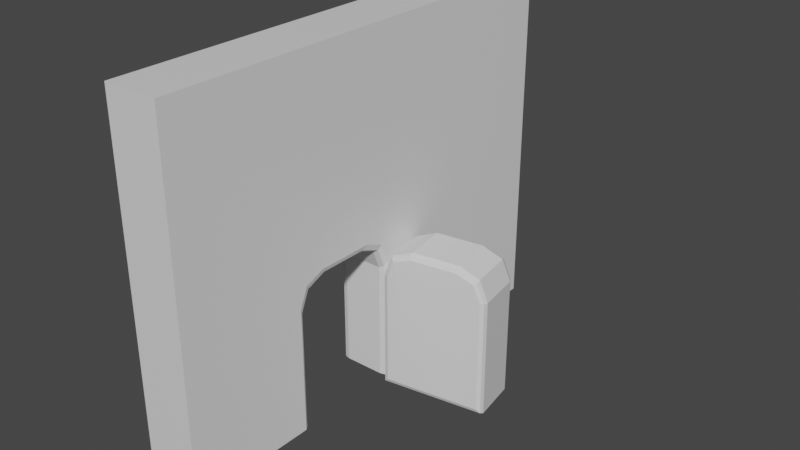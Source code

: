 # Source: final_doorway.blend  (saved by Blender 2.80.75; exported with 4.5.12 LTS)
import bpy
from mathutils import Matrix  # noqa: F401  (used for matrix-valued properties, if any)

bpy.ops.wm.read_factory_settings(use_empty=True)
scene = bpy.context.scene
scene.name = 'Scene'

# ---- materials (node trees are filled in below, after node groups)
mat_ship_body = bpy.data.materials.new('ship body')
mat_ship_body.alpha_threshold = 0.0
mat_ship_body.use_transparent_shadow = False
mat_ship_body.line_color = (0.0, 0.0, 0.0, 1.0)

# ---- material node trees
mat_ship_body.use_nodes = True; mat_ship_body.node_tree.nodes.clear()
_N = mat_ship_body.node_tree.nodes; _L = mat_ship_body.node_tree.links
n0 = _N.new('ShaderNodeOutputMaterial'); n0.name = 'Material Output'; n0.location = (300, 300)
n1 = _N.new('ShaderNodeBsdfPrincipled'); n1.name = 'Principled BSDF'; n1.location = (10, 300)
n1.distribution = 'GGX'
n1.subsurface_method = 'BURLEY'
n1.inputs[2].default_value = 0.4
n1.inputs[3].default_value = 1.45
n1.inputs[27].default_value = (0.0, 0.0, 0.0, 1.0)
n1.inputs[28].default_value = 1.0
_L.new(n1.outputs[0], n0.inputs[0])
n0.is_active_output = True

# ---- world
world_world = bpy.data.worlds.new('World'); scene.world = world_world
world_world.use_nodes = True; world_world.node_tree.nodes.clear()
_N = world_world.node_tree.nodes; _L = world_world.node_tree.links
n0 = _N.new('ShaderNodeOutputWorld'); n0.name = 'World Output'; n0.location = (300, 300)
n1 = _N.new('ShaderNodeBackground'); n1.name = 'Background'; n1.location = (10, 300)
n1.inputs[0].default_value = (0.05088, 0.05088, 0.05088, 1.0)
_L.new(n1.outputs[0], n0.inputs[0])
n0.is_active_output = True
world_world.color = (0.05088, 0.05088, 0.05088)
world_world.use_sun_shadow = False
world_world.sun_shadow_jitter_overblur = 0.0

# ---- meshes
me_cube = bpy.data.meshes.new('Cube')
me_cube.from_pydata([(0.0, 7.215, -4.561), (0.0, -4.962, 4.906), (0.0, -4.962, -4.561), (0.0, 7.215, 4.906), (0.7334, 7.215, 4.906), (0.7334, 7.215, -4.561), (0.7334, -4.962, 4.906), (0.7334, -4.962, -4.561), (0.0, 1.406, -4.561), (0.0, -1.406, -4.561), (0.0, 1.406, -1.409), (0.0, 0.6327, -0.6355), (0.0, 1.18, -0.8621), (0.0, -0.6327, -0.6355), (0.0, -1.406, -1.409), (0.0, -1.18, -0.8621), (0.7334, 1.528, -4.561), (0.5445, 1.406, -4.561), (0.6781, 1.442, -4.561), (0.5445, -1.406, -4.561), (0.7334, -1.528, -4.561), (0.6781, -1.442, -4.561), (0.7334, 0.7748, -0.4513), (0.5445, 0.6327, -0.6355), (0.6781, 0.6743, -0.5815), (0.5445, 1.406, -1.409), (0.7334, 1.525, -1.194), (0.6781, 1.441, -1.346), (0.5445, 1.18, -0.8621), (0.7334, 1.304, -0.6693), (0.6781, 1.216, -0.8056), (0.7334, -1.525, -1.194), (0.5445, -1.406, -1.409), (0.6781, -1.441, -1.346), (0.5445, -0.6327, -0.6355), (0.7334, -0.7748, -0.4513), (0.6781, -0.6743, -0.5815), (0.5445, -1.18, -0.8621), (0.7334, -1.304, -0.6693), (0.6781, -1.216, -0.8056)], [], [(0, 3, 4, 5), (7, 6, 1, 2), (4, 3, 1, 6), (6, 35, 22, 4), (12, 28, 23, 11), (32, 19, 9, 14), (22, 29, 4), (17, 25, 10, 8), (10, 25, 28, 12), (15, 37, 32, 14), (13, 34, 37, 15), (38, 35, 6), (31, 38, 6), (29, 26, 4), (23, 34, 13, 11), (20, 31, 6, 7), (23, 28, 30, 24), (24, 30, 29, 22), (28, 25, 27, 30), (30, 27, 26, 29), (32, 37, 39, 33), (33, 39, 38, 31), (37, 34, 36, 39), (39, 36, 35, 38), (16, 26, 27, 18), (18, 27, 25, 17), (22, 35, 36, 24), (24, 36, 34, 23), (31, 20, 21, 33), (33, 21, 19, 32), (4, 26, 16, 5)])
_uv = me_cube.uv_layers.new(name='UVMap')
_uv.uv.foreach_set('vector', [0.625, 0.625, 0.875, 0.625, 0.875, 0.75, 0.625, 0.75, 0.375, 0.25, 0.625, 0.25, 0.625, 0.375, 0.375, 0.375, 0.375, 0.0, 0.5, 0.0, 0.5, 0.25, 0.375, 0.25, 0.3161, 0.6911, 0.3085, 0.6525, 0.3104, 0.5955, 0.375, 0.5, 0.3082, 0.5668, 0.3082, 0.5668, 0.3082, 0.5988, 0.3082, 0.5988, 0.2853, 0.6832, 0.1918, 0.6832, 0.1918, 0.6832, 0.2853, 0.6832, 0.3085, 0.5975, 0.3085, 0.5756, 0.3161, 0.5589, 0.1918, 0.5668, 0.2853, 0.5668, 0.2853, 0.5668, 0.1918, 0.5668, 0.2853, 0.5668, 0.2853, 0.5668, 0.3082, 0.5668, 0.3082, 0.5668, 0.3082, 0.6832, 0.3082, 0.6832, 0.2853, 0.6832, 0.2853, 0.6832, 0.3082, 0.6512, 0.3082, 0.6512, 0.3082, 0.6832, 0.3082, 0.6832, 0.302, 0.6835, 0.3085, 0.6835, 0.3161, 0.6911, 0.2863, 0.6835, 0.302, 0.6835, 0.3161, 0.6911, 0.3085, 0.5756, 0.3085, 0.5665, 0.3161, 0.5589, 0.3082, 0.5988, 0.3082, 0.6512, 0.3082, 0.6512, 0.3082, 0.5988, 0.1895, 0.6855, 0.2883, 0.6855, 0.375, 0.75, 0.125, 0.75, 0.3082, 0.5988, 0.3082, 0.5668, 0.3082, 0.5668, 0.3082, 0.5979, 0.3082, 0.5981, 0.3082, 0.5762, 0.3085, 0.5756, 0.3085, 0.5975, 0.3082, 0.5668, 0.2853, 0.5668, 0.287, 0.5668, 0.3082, 0.5668, 0.3082, 0.5762, 0.3082, 0.5675, 0.3085, 0.5665, 0.3085, 0.5756, 0.2853, 0.6832, 0.3082, 0.6832, 0.3082, 0.6832, 0.287, 0.6832, 0.2865, 0.6832, 0.3015, 0.6832, 0.302, 0.6835, 0.2863, 0.6835, 0.3082, 0.6832, 0.3082, 0.6512, 0.3082, 0.6521, 0.3082, 0.6832, 0.3015, 0.6832, 0.308, 0.6832, 0.3085, 0.6835, 0.302, 0.6835, 0.1895, 0.5645, 0.2863, 0.5665, 0.2853, 0.5668, 0.1918, 0.5668, 0.1918, 0.5668, 0.2853, 0.5668, 0.2853, 0.5668, 0.1918, 0.5668, 0.3104, 0.5955, 0.3085, 0.6525, 0.3082, 0.6512, 0.3082, 0.5988, 0.3082, 0.5988, 0.3082, 0.6512, 0.3082, 0.6512, 0.3082, 0.5988, 0.2883, 0.6855, 0.1895, 0.6855, 0.1918, 0.6832, 0.2853, 0.6832, 0.2853, 0.6832, 0.1918, 0.6832, 0.1918, 0.6832, 0.2853, 0.6832, 0.3161, 0.5589, 0.2863, 0.5665, 0.1895, 0.5645, 0.125, 0.5])
me_cube.materials.append(mat_ship_body)
me_cube.use_remesh_preserve_volume = False
me_cube.use_remesh_preserve_attributes = False
me_cube.use_mirror_vertex_groups = False
me_cube.update()
me_cube_001 = bpy.data.meshes.new('Cube.001')
me_cube_001.from_pydata([(0.0, 1.406, -4.561), (0.0, -1.406, -4.561), (0.0, 1.406, -1.409), (0.0, 0.6327, -0.6355), (0.0, 1.18, -0.8621), (0.0, -0.6327, -0.6355), (0.0, -1.406, -1.409), (0.0, -1.18, -0.8621), (0.7334, -0.6478, -1.409), (0.7334, 0.6478, -1.409), (-0.7334, -0.6478, -1.409), (-0.7334, 0.6478, -1.409), (0.5949, 1.406, -4.561), (0.7334, 1.263, -4.423), (0.6929, 1.364, -4.521), (0.7334, -1.263, -4.423), (0.5949, -1.406, -4.561), (0.6929, -1.364, -4.521), (0.7334, 0.6356, -0.782), (0.5949, 0.6327, -0.6355), (0.6929, 0.6336, -0.6784), (0.5949, 1.406, -1.409), (0.7334, 1.263, -1.409), (0.6929, 1.364, -1.409), (0.5949, 1.18, -0.8621), (0.7334, 1.079, -0.9658), (0.6929, 1.15, -0.8925), (0.7334, -1.263, -1.409), (0.5949, -1.406, -1.409), (0.6929, -1.364, -1.409), (0.5949, -0.6327, -0.6355), (0.7334, -0.6356, -0.782), (0.6929, -0.6336, -0.6784), (0.5949, -1.18, -0.8621), (0.7334, -1.079, -0.9658), (0.6929, -1.15, -0.8925), (-0.7334, 1.263, -4.423), (-0.5949, 1.406, -4.561), (-0.6929, 1.364, -4.521), (-0.5949, -1.406, -4.561), (-0.7334, -1.263, -4.423), (-0.6929, -1.364, -4.521), (-0.5949, 0.6327, -0.6355), (-0.7334, 0.6356, -0.782), (-0.6929, 0.6336, -0.6784), (-0.7334, 1.263, -1.409), (-0.5949, 1.406, -1.409), (-0.6929, 1.364, -1.409), (-0.7334, 1.079, -0.9658), (-0.5949, 1.18, -0.8621), (-0.6929, 1.15, -0.8925), (-0.5949, -1.406, -1.409), (-0.7334, -1.263, -1.409), (-0.6929, -1.364, -1.409), (-0.7334, -0.6356, -0.782), (-0.5949, -0.6327, -0.6355), (-0.6929, -0.6336, -0.6784), (-0.7334, -1.079, -0.9658), (-0.5949, -1.18, -0.8621), (-0.6929, -1.15, -0.8925)], [], [(9, 18, 31, 8), (8, 27, 15), (37, 0, 1, 39), (31, 34, 8), (8, 34, 27), (19, 3, 5, 30), (13, 9, 8, 15), (12, 0, 2, 21), (9, 25, 18), (10, 54, 43, 11), (10, 40, 52), (10, 57, 54), (52, 57, 10), (42, 55, 5, 3), (45, 36, 11), (11, 36, 40, 10), (43, 48, 11), (2, 46, 49, 4), (11, 48, 45), (5, 55, 58, 7), (7, 6, 28, 33), (22, 25, 9), (4, 3, 19, 24), (51, 39, 1, 6), (4, 49, 42, 3), (7, 58, 51, 6), (37, 46, 2, 0), (5, 7, 33, 30), (22, 9, 13), (2, 4, 24, 21), (28, 6, 1, 16), (19, 20, 26, 24), (20, 18, 25, 26), (24, 26, 23, 21), (26, 25, 22, 23), (28, 29, 35, 33), (29, 27, 34, 35), (33, 35, 32, 30), (35, 34, 31, 32), (13, 14, 23, 22), (14, 12, 21, 23), (18, 20, 32, 31), (20, 19, 30, 32), (27, 29, 17, 15), (29, 28, 16, 17), (12, 14, 17, 16), (14, 13, 15, 17), (43, 44, 50, 48), (44, 42, 49, 50), (48, 50, 47, 45), (50, 49, 46, 47), (52, 53, 59, 57), (53, 51, 58, 59), (57, 59, 56, 54), (59, 58, 55, 56), (37, 38, 47, 46), (38, 36, 45, 47), (42, 44, 56, 55), (44, 43, 54, 56), (51, 53, 41, 39), (53, 52, 40, 41), (36, 38, 41, 40), (38, 37, 39, 41), (12, 16, 1, 0)])
_uv = me_cube_001.uv_layers.new(name='UVMap')
_uv.uv.foreach_set('vector', [0.0, 0.0, 0.0, 0.0, 0.0, 0.0, 0.0, 0.0, 0.0, 0.0, 0.0, 0.0, 0.0, 0.0, 0.1918, 0.5668, 0.1918, 0.5668, 0.1918, 0.6832, 0.1918, 0.6832, 0.0, 0.0, 0.0, 0.0, 0.0, 0.0, 0.0, 0.0, 0.0, 0.0, 0.0, 0.0, 0.3082, 0.5988, 0.3082, 0.5988, 0.3082, 0.6512, 0.3082, 0.6512, 0.0, 0.0, 0.0, 0.0, 0.0, 0.0, 0.0, 0.0, 0.1918, 0.5668, 0.1918, 0.5668, 0.2853, 0.5668, 0.2853, 0.5668, 0.0, 0.0, 0.0, 0.0, 0.0, 0.0, 0.0, 0.0, 0.0, 0.0, 0.0, 0.0, 0.0, 0.0, 0.0, 0.0, 0.0, 0.0, 0.0, 0.0, 0.0, 0.0, 0.0, 0.0, 0.0, 0.0, 0.0, 0.0, 0.0, 0.0, 0.0, 0.0, 0.3082, 0.5988, 0.3082, 0.6512, 0.3082, 0.6512, 0.3082, 0.5988, 0.0, 0.0, 0.0, 0.0, 0.0, 0.0, 0.0, 0.0, 0.0, 0.0, 0.0, 0.0, 0.0, 0.0, 0.0, 0.0, 0.0, 0.0, 0.0, 0.0, 0.2853, 0.5668, 0.2853, 0.5668, 0.3082, 0.5668, 0.3082, 0.5668, 0.0, 0.0, 0.0, 0.0, 0.0, 0.0, 0.3082, 0.6512, 0.3082, 0.6512, 0.3082, 0.6832, 0.3082, 0.6832, 0.3082, 0.6832, 0.2853, 0.6832, 0.2853, 0.6832, 0.3082, 0.6832, 0.0, 0.0, 0.0, 0.0, 0.0, 0.0, 0.3082, 0.5668, 0.3082, 0.5988, 0.3082, 0.5988, 0.3082, 0.5668, 0.2853, 0.6832, 0.1918, 0.6832, 0.1918, 0.6832, 0.2853, 0.6832, 0.3082, 0.5668, 0.3082, 0.5668, 0.3082, 0.5988, 0.3082, 0.5988, 0.3082, 0.6832, 0.3082, 0.6832, 0.2853, 0.6832, 0.2853, 0.6832, 0.1918, 0.5668, 0.2853, 0.5668, 0.2853, 0.5668, 0.1918, 0.5668, 0.3082, 0.6512, 0.3082, 0.6832, 0.3082, 0.6832, 0.3082, 0.6512, 0.0, 0.0, 0.0, 0.0, 0.0, 0.0, 0.2853, 0.5668, 0.3082, 0.5668, 0.3082, 0.5668, 0.2853, 0.5668, 0.2853, 0.6832, 0.2853, 0.6832, 0.1918, 0.6832, 0.1918, 0.6832, 0.3082, 0.5988, 0.3082, 0.5979, 0.3082, 0.5676, 0.3082, 0.5668, 0.0, 0.0, 0.0, 0.0, 0.0, 0.0, 0.0, 0.0, 0.3082, 0.5668, 0.3076, 0.5668, 0.2859, 0.5668, 0.2853, 0.5668, 0.0, 0.0, 0.0, 0.0, 0.0, 0.0, 0.0, 0.0, 0.2853, 0.6832, 0.2859, 0.6832, 0.3076, 0.6832, 0.3082, 0.6832, 0.0, 0.0, 0.0, 0.0, 0.0, 0.0, 0.0, 0.0, 0.3082, 0.6832, 0.3082, 0.6824, 0.3082, 0.6521, 0.3082, 0.6512, 0.0, 0.0, 0.0, 0.0, 0.0, 0.0, 0.0, 0.0, 0.0, 0.0, 0.0, 0.0, 0.0, 0.0, 0.0, 0.0, 0.193, 0.5668, 0.1918, 0.5668, 0.2853, 0.5668, 0.2853, 0.5668, 0.0, 0.0, 0.0, 0.0, 0.0, 0.0, 0.0, 0.0, 0.3082, 0.5988, 0.3082, 0.5988, 0.3082, 0.6512, 0.3082, 0.6512, 0.0, 0.0, 0.0, 0.0, 0.0, 0.0, 0.0, 0.0, 0.2853, 0.6832, 0.2853, 0.6832, 0.1918, 0.6832, 0.193, 0.6832, 0.1918, 0.5668, 0.1918, 0.5685, 0.1918, 0.6815, 0.1918, 0.6832, 0.0, 0.0, 0.0, 0.0, 0.0, 0.0, 0.0, 0.0, 0.0, 0.0, 0.0, 0.0, 0.0, 0.0, 0.0, 0.0, 0.3082, 0.5979, 0.3082, 0.5988, 0.3082, 0.5668, 0.3082, 0.5676, 0.0, 0.0, 0.0, 0.0, 0.0, 0.0, 0.0, 0.0, 0.3076, 0.5668, 0.3082, 0.5668, 0.2853, 0.5668, 0.2859, 0.5668, 0.0, 0.0, 0.0, 0.0, 0.0, 0.0, 0.0, 0.0, 0.2859, 0.6832, 0.2853, 0.6832, 0.3082, 0.6832, 0.3076, 0.6832, 0.0, 0.0, 0.0, 0.0, 0.0, 0.0, 0.0, 0.0, 0.3082, 0.6824, 0.3082, 0.6832, 0.3082, 0.6512, 0.3082, 0.6521, 0.1918, 0.5668, 0.193, 0.5668, 0.2853, 0.5668, 0.2853, 0.5668, 0.0, 0.0, 0.0, 0.0, 0.0, 0.0, 0.0, 0.0, 0.3082, 0.5988, 0.3082, 0.5988, 0.3082, 0.6512, 0.3082, 0.6512, 0.0, 0.0, 0.0, 0.0, 0.0, 0.0, 0.0, 0.0, 0.2853, 0.6832, 0.2853, 0.6832, 0.193, 0.6832, 0.1918, 0.6832, 0.0, 0.0, 0.0, 0.0, 0.0, 0.0, 0.0, 0.0, 0.0, 0.0, 0.0, 0.0, 0.0, 0.0, 0.0, 0.0, 0.1918, 0.5685, 0.1918, 0.5668, 0.1918, 0.6832, 0.1918, 0.6815, 0.1918, 0.5668, 0.1918, 0.6832, 0.1918, 0.6832, 0.1918, 0.5668])
me_cube_001.materials.append(mat_ship_body)
me_cube_001.use_remesh_preserve_volume = False
me_cube_001.use_remesh_preserve_attributes = False
me_cube_001.use_mirror_vertex_groups = False
me_cube_001.update()

# ---- objects
ob_doorway = bpy.data.objects.new('doorway', me_cube)
ob_door = bpy.data.objects.new('door', me_cube_001)

# ---- transforms, parenting, visibility, modifiers, constraints
ob_doorway.location = (0.0, 0.0, 0.0)
ob_doorway.lock_rotations_4d = False
ob_doorway.empty_display_type = 'ARROWS'
ob_doorway.lineart.crease_threshold = 0.0
_m = ob_doorway.modifiers.new('Mirror', 'MIRROR')
_m.use_clip = True
ob_door.location = (2.136, 2.103, 0.0)
ob_door.rotation_euler = (0.0, -0.0, 1.725)
ob_door.lock_rotations_4d = False
ob_door.empty_display_type = 'ARROWS'
ob_door.lineart.crease_threshold = 0.0

# ---- collection membership
scene.collection.objects.link(ob_doorway)
scene.collection.objects.link(ob_door)

# ---- scene / render settings (as saved in the file)
scene.frame_start = 1; scene.frame_end = 250; scene.frame_set(1)
scene.render.engine = 'BLENDER_EEVEE_NEXT'
scene.cycles.use_denoising = False
scene.cycles.samples = 128
scene.cycles.sampling_pattern = 'TABULATED_SOBOL'
scene.cycles.use_adaptive_sampling = False
scene.cycles.use_light_tree = False
scene.view_settings.view_transform = 'Filmic'
bpy.context.view_layer.update()

# ---- added for rendering (the .blend has no active camera and no usable light): camera, sun
cam_auto = bpy.data.cameras.new('AutoCamera')
cam_auto.lens = 50.0
cam_auto.sensor_width = 36.0
cam_auto.clip_end = 1000.0
ob_auto_camera = bpy.data.objects.new('AutoCamera', cam_auto)
scene.collection.objects.link(ob_auto_camera)
ob_auto_camera.location = (16.2862, -16.674, 12.0394)
ob_auto_camera.rotation_euler = (1.09748, -7.21219e-08, 0.694738)
scene.camera = ob_auto_camera
light_auto_sun = bpy.data.lights.new('AutoSun', 'SUN')
light_auto_sun.energy = 3.0
light_auto_sun.angle = 0.0523599
ob_auto_sun = bpy.data.objects.new('AutoSun', light_auto_sun)
scene.collection.objects.link(ob_auto_sun)
ob_auto_sun.rotation_euler = (0.872665, 0.174533, 0.523599)
bpy.context.view_layer.update()
